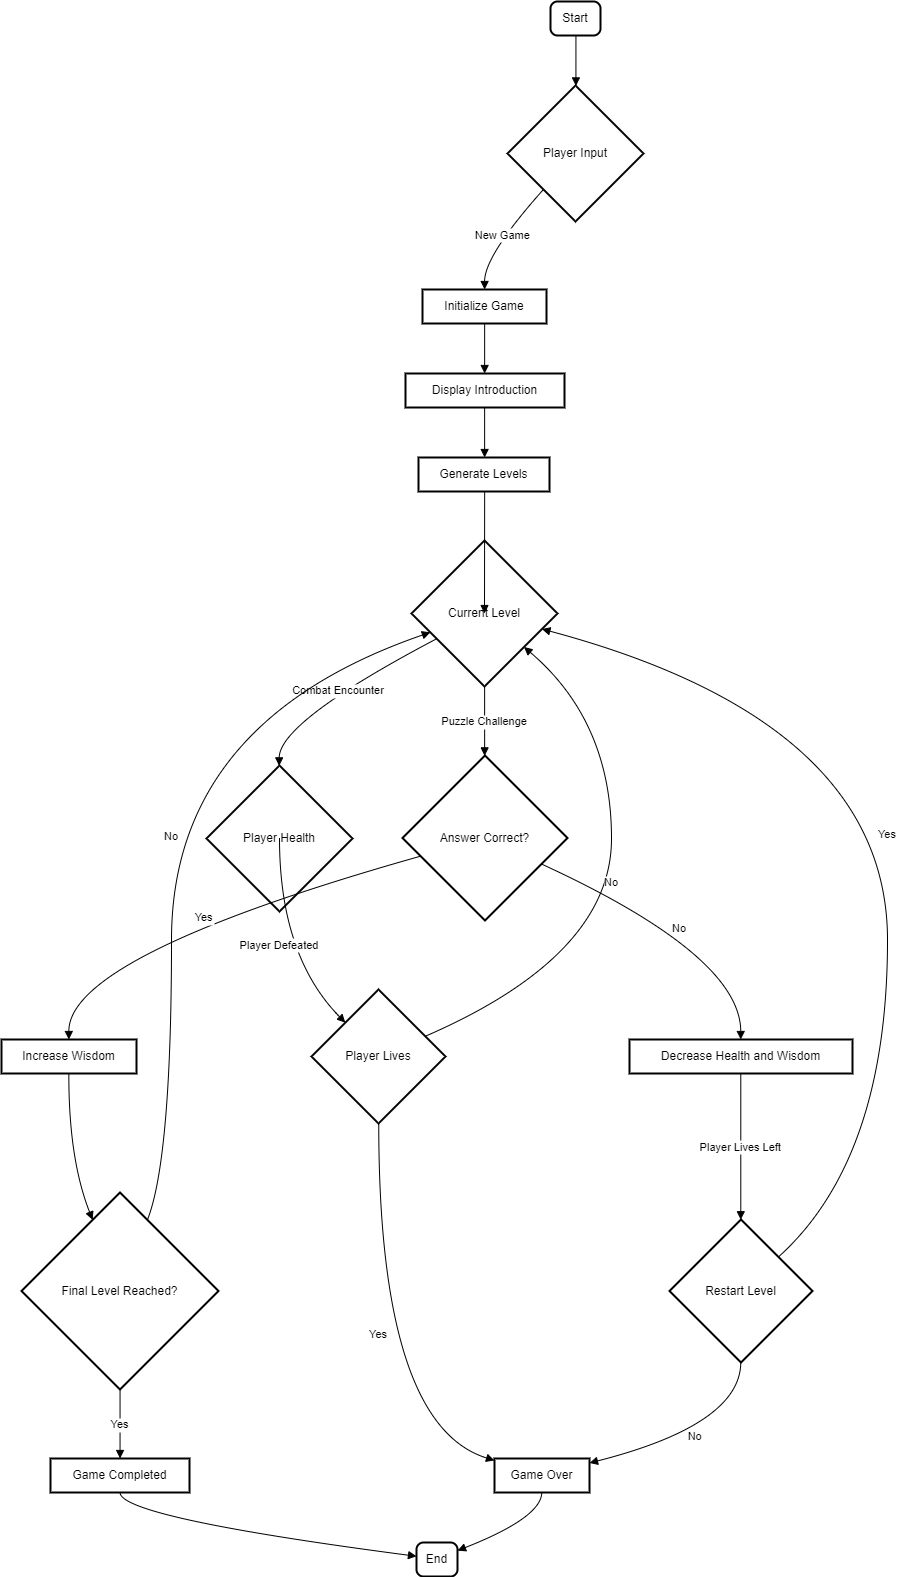

The diagram above was exported from draw.io. Its source (the exported page's mxGraphModel, read from the mxfile embedded in the PNG):
<mxGraphModel dx="794" dy="446" grid="1" gridSize="10" guides="1" tooltips="1" connect="1" arrows="1" fold="1" page="1" pageScale="1" pageWidth="850" pageHeight="1100" math="0" shadow="0">
  <root>
    <mxCell id="0" />
    <mxCell id="1" parent="0" />
    <mxCell id="DJuAj_HCY47xNTqAtpFr-1" value="Start" style="rounded=1;absoluteArcSize=1;arcSize=14;whiteSpace=wrap;strokeWidth=2;" vertex="1" parent="1">
      <mxGeometry x="569" y="20" width="50" height="34" as="geometry" />
    </mxCell>
    <mxCell id="DJuAj_HCY47xNTqAtpFr-2" value="Player Input" style="rhombus;strokeWidth=2;whiteSpace=wrap;" vertex="1" parent="1">
      <mxGeometry x="526" y="104" width="136" height="136" as="geometry" />
    </mxCell>
    <mxCell id="DJuAj_HCY47xNTqAtpFr-3" value="Initialize Game" style="whiteSpace=wrap;strokeWidth=2;" vertex="1" parent="1">
      <mxGeometry x="441" y="308" width="124" height="34" as="geometry" />
    </mxCell>
    <mxCell id="DJuAj_HCY47xNTqAtpFr-5" value="Display Introduction" style="whiteSpace=wrap;strokeWidth=2;" vertex="1" parent="1">
      <mxGeometry x="424" y="392" width="159" height="34" as="geometry" />
    </mxCell>
    <mxCell id="DJuAj_HCY47xNTqAtpFr-6" value="Generate Levels" style="whiteSpace=wrap;strokeWidth=2;" vertex="1" parent="1">
      <mxGeometry x="437" y="476" width="131" height="34" as="geometry" />
    </mxCell>
    <mxCell id="DJuAj_HCY47xNTqAtpFr-7" value="Current Level" style="rhombus;strokeWidth=2;whiteSpace=wrap;" vertex="1" parent="1">
      <mxGeometry x="430" y="559" width="146" height="146" as="geometry" />
    </mxCell>
    <mxCell id="DJuAj_HCY47xNTqAtpFr-8" value="Player Health" style="rhombus;strokeWidth=2;whiteSpace=wrap;" vertex="1" parent="1">
      <mxGeometry x="225" y="784" width="146" height="146" as="geometry" />
    </mxCell>
    <mxCell id="DJuAj_HCY47xNTqAtpFr-9" value="Player Lives" style="rhombus;strokeWidth=2;whiteSpace=wrap;" vertex="1" parent="1">
      <mxGeometry x="330" y="1008" width="134" height="134" as="geometry" />
    </mxCell>
    <mxCell id="DJuAj_HCY47xNTqAtpFr-10" value="Game Over" style="whiteSpace=wrap;strokeWidth=2;" vertex="1" parent="1">
      <mxGeometry x="513" y="1477" width="95" height="34" as="geometry" />
    </mxCell>
    <mxCell id="DJuAj_HCY47xNTqAtpFr-11" value="Answer Correct?" style="rhombus;strokeWidth=2;whiteSpace=wrap;" vertex="1" parent="1">
      <mxGeometry x="421" y="774" width="165" height="165" as="geometry" />
    </mxCell>
    <mxCell id="DJuAj_HCY47xNTqAtpFr-12" value="Increase Wisdom" style="whiteSpace=wrap;strokeWidth=2;" vertex="1" parent="1">
      <mxGeometry x="20" y="1058" width="135" height="34" as="geometry" />
    </mxCell>
    <mxCell id="DJuAj_HCY47xNTqAtpFr-13" value="Decrease Health and Wisdom" style="whiteSpace=wrap;strokeWidth=2;" vertex="1" parent="1">
      <mxGeometry x="648" y="1058" width="223" height="34" as="geometry" />
    </mxCell>
    <mxCell id="DJuAj_HCY47xNTqAtpFr-14" value="Restart Level" style="rhombus;strokeWidth=2;whiteSpace=wrap;" vertex="1" parent="1">
      <mxGeometry x="688" y="1238" width="143" height="143" as="geometry" />
    </mxCell>
    <mxCell id="DJuAj_HCY47xNTqAtpFr-15" value="Final Level Reached?" style="rhombus;strokeWidth=2;whiteSpace=wrap;" vertex="1" parent="1">
      <mxGeometry x="40" y="1211" width="197" height="197" as="geometry" />
    </mxCell>
    <mxCell id="DJuAj_HCY47xNTqAtpFr-16" value="Game Completed" style="whiteSpace=wrap;strokeWidth=2;" vertex="1" parent="1">
      <mxGeometry x="69" y="1477" width="139" height="34" as="geometry" />
    </mxCell>
    <mxCell id="DJuAj_HCY47xNTqAtpFr-17" value="End" style="rounded=1;absoluteArcSize=1;arcSize=14;whiteSpace=wrap;strokeWidth=2;" vertex="1" parent="1">
      <mxGeometry x="435" y="1561" width="41" height="34" as="geometry" />
    </mxCell>
    <mxCell id="DJuAj_HCY47xNTqAtpFr-18" value="" style="curved=1;startArrow=none;endArrow=block;exitX=0.5086720657348632;exitY=0.9901961158303654;entryX=0.5031882594613468;entryY=-0.0024509710424086627;rounded=0;" edge="1" parent="1" source="DJuAj_HCY47xNTqAtpFr-1" target="DJuAj_HCY47xNTqAtpFr-2">
      <mxGeometry relative="1" as="geometry">
        <Array as="points" />
      </mxGeometry>
    </mxCell>
    <mxCell id="DJuAj_HCY47xNTqAtpFr-19" value="New Game" style="curved=1;startArrow=none;endArrow=block;exitX=0.05722289170994673;exitY=0.9967257275300867;entryX=0.5010816512569305;entryY=0.006510790656594669;rounded=0;" edge="1" parent="1" source="DJuAj_HCY47xNTqAtpFr-2" target="DJuAj_HCY47xNTqAtpFr-3">
      <mxGeometry relative="1" as="geometry">
        <Array as="points">
          <mxPoint x="503" y="274" />
        </Array>
      </mxGeometry>
    </mxCell>
    <mxCell id="DJuAj_HCY47xNTqAtpFr-21" value="" style="curved=1;startArrow=none;endArrow=block;exitX=0.5010816512569305;exitY=0.99670690648696;entryX=0.49769889783559357;entryY=-0.0032930935130399816;rounded=0;" edge="1" parent="1" source="DJuAj_HCY47xNTqAtpFr-3" target="DJuAj_HCY47xNTqAtpFr-5">
      <mxGeometry relative="1" as="geometry">
        <Array as="points" />
      </mxGeometry>
    </mxCell>
    <mxCell id="DJuAj_HCY47xNTqAtpFr-22" value="" style="curved=1;startArrow=none;endArrow=block;exitX=0.49769889783559357;exitY=0.9869030223173254;entryX=0.5048406469912929;entryY=-0.013096977682674633;rounded=0;" edge="1" parent="1" source="DJuAj_HCY47xNTqAtpFr-5" target="DJuAj_HCY47xNTqAtpFr-6">
      <mxGeometry relative="1" as="geometry">
        <Array as="points" />
      </mxGeometry>
    </mxCell>
    <mxCell id="DJuAj_HCY47xNTqAtpFr-23" value="" style="curved=1;startArrow=none;endArrow=block;exitX=0.5048406469912929;exitY=0.9770991381476907;entryX=0.5009186627113655;entryY=0.0015162376508320848;rounded=0;" edge="1" parent="1" source="DJuAj_HCY47xNTqAtpFr-6" target="DJuAj_HCY47xNTqAtpFr-7">
      <mxGeometry relative="1" as="geometry">
        <Array as="points" />
      </mxGeometry>
    </mxCell>
    <mxCell id="DJuAj_HCY47xNTqAtpFr-24" value="Combat Encounter" style="curved=1;startArrow=none;endArrow=block;exitX=0.00034786903694884416;exitY=0.7637215762300638;entryX=0.49739586817075127;entryY=-0.0014535041704569777;rounded=0;" edge="1" parent="1" source="DJuAj_HCY47xNTqAtpFr-7" target="DJuAj_HCY47xNTqAtpFr-8">
      <mxGeometry relative="1" as="geometry">
        <Array as="points">
          <mxPoint x="298" y="740" />
        </Array>
      </mxGeometry>
    </mxCell>
    <mxCell id="DJuAj_HCY47xNTqAtpFr-25" value="Player Defeated" style="curved=1;startArrow=none;endArrow=block;exitX=0.49739586817075127;exitY=0.9970482081583102;entryX=0.00997565471943583;entryY=-0.0002329527442135028;rounded=0;" edge="1" parent="1" source="DJuAj_HCY47xNTqAtpFr-8" target="DJuAj_HCY47xNTqAtpFr-9">
      <mxGeometry relative="1" as="geometry">
        <Array as="points">
          <mxPoint x="298" y="974" />
        </Array>
      </mxGeometry>
    </mxCell>
    <mxCell id="DJuAj_HCY47xNTqAtpFr-26" value="Yes" style="curved=1;startArrow=none;endArrow=block;exitX=0.5019628966032569;exitY=1.001729965209961;entryX=-0.002782189218621505;entryY=0.05366387660486747;rounded=0;" edge="1" parent="1" source="DJuAj_HCY47xNTqAtpFr-9" target="DJuAj_HCY47xNTqAtpFr-10">
      <mxGeometry relative="1" as="geometry">
        <Array as="points">
          <mxPoint x="397" y="1443" />
        </Array>
      </mxGeometry>
    </mxCell>
    <mxCell id="DJuAj_HCY47xNTqAtpFr-27" value="No" style="curved=1;startArrow=none;endArrow=block;exitX=1.0029443555803441;exitY=0.28252319303520046;entryX=1.0014894563857824;entryY=0.9252618095410069;rounded=0;" edge="1" parent="1" source="DJuAj_HCY47xNTqAtpFr-9" target="DJuAj_HCY47xNTqAtpFr-7">
      <mxGeometry relative="1" as="geometry">
        <Array as="points">
          <mxPoint x="630" y="974" />
          <mxPoint x="630" y="740" />
        </Array>
      </mxGeometry>
    </mxCell>
    <mxCell id="DJuAj_HCY47xNTqAtpFr-28" value="Puzzle Challenge" style="curved=1;startArrow=none;endArrow=block;exitX=0.5009186627113655;exitY=1.0026578249996656;entryX=0.4977825742779356;entryY=0.0003315781102035985;rounded=0;" edge="1" parent="1" source="DJuAj_HCY47xNTqAtpFr-7" target="DJuAj_HCY47xNTqAtpFr-11">
      <mxGeometry relative="1" as="geometry">
        <Array as="points" />
      </mxGeometry>
    </mxCell>
    <mxCell id="DJuAj_HCY47xNTqAtpFr-29" value="Yes" style="curved=1;startArrow=none;endArrow=block;exitX=-0.0029671408913352275;exitY=0.6419434716599419;entryX=0.4989969324182581;entryY=0.007851937237907858;rounded=0;" edge="1" parent="1" source="DJuAj_HCY47xNTqAtpFr-11" target="DJuAj_HCY47xNTqAtpFr-12">
      <mxGeometry relative="1" as="geometry">
        <Array as="points">
          <mxPoint x="87" y="974" />
        </Array>
      </mxGeometry>
    </mxCell>
    <mxCell id="DJuAj_HCY47xNTqAtpFr-30" value="No" style="curved=1;startArrow=none;endArrow=block;exitX=0.9985322894472064;exitY=0.7297264285182027;entryX=0.4990074645243418;entryY=0.007851937237907858;rounded=0;" edge="1" parent="1" source="DJuAj_HCY47xNTqAtpFr-11" target="DJuAj_HCY47xNTqAtpFr-13">
      <mxGeometry relative="1" as="geometry">
        <Array as="points">
          <mxPoint x="759" y="974" />
        </Array>
      </mxGeometry>
    </mxCell>
    <mxCell id="DJuAj_HCY47xNTqAtpFr-31" value="Player Lives Left" style="curved=1;startArrow=none;endArrow=block;exitX=0.4990074645243418;exitY=0.9980480530682732;entryX=0.498452199922575;entryY=0.001265999320503715;rounded=0;" edge="1" parent="1" source="DJuAj_HCY47xNTqAtpFr-13" target="DJuAj_HCY47xNTqAtpFr-14">
      <mxGeometry relative="1" as="geometry">
        <Array as="points" />
      </mxGeometry>
    </mxCell>
    <mxCell id="DJuAj_HCY47xNTqAtpFr-32" value="Yes" style="curved=1;startArrow=none;endArrow=block;exitX=0.9976873397827148;exitY=0.04753827127393169;entryX=1.0014894563857824;entryY=0.635597176836251;rounded=0;" edge="1" parent="1" source="DJuAj_HCY47xNTqAtpFr-14" target="DJuAj_HCY47xNTqAtpFr-7">
      <mxGeometry relative="1" as="geometry">
        <Array as="points">
          <mxPoint x="906" y="1177" />
          <mxPoint x="906" y="740" />
        </Array>
      </mxGeometry>
    </mxCell>
    <mxCell id="DJuAj_HCY47xNTqAtpFr-33" value="No" style="curved=1;startArrow=none;endArrow=block;exitX=0.498452199922575;exitY=0.9997362790407834;entryX=0.997903091029117;entryY=0.13305781292181376;rounded=0;" edge="1" parent="1" source="DJuAj_HCY47xNTqAtpFr-14" target="DJuAj_HCY47xNTqAtpFr-10">
      <mxGeometry relative="1" as="geometry">
        <Array as="points">
          <mxPoint x="759" y="1443" />
        </Array>
      </mxGeometry>
    </mxCell>
    <mxCell id="DJuAj_HCY47xNTqAtpFr-34" value="" style="curved=1;startArrow=none;endArrow=block;exitX=0.4989969324182581;exitY=0.9980480530682732;entryX=0.3074944705102695;entryY=-0.0005153133179330583;rounded=0;" edge="1" parent="1" source="DJuAj_HCY47xNTqAtpFr-12" target="DJuAj_HCY47xNTqAtpFr-15">
      <mxGeometry relative="1" as="geometry">
        <Array as="points">
          <mxPoint x="87" y="1177" />
        </Array>
      </mxGeometry>
    </mxCell>
    <mxCell id="DJuAj_HCY47xNTqAtpFr-35" value="Yes" style="curved=1;startArrow=none;endArrow=block;exitX=0.5002379635263821;exitY=1.0012428554786643;entryX=0.5003372576596926;entryY=-0.0026026333079618566;rounded=0;" edge="1" parent="1" source="DJuAj_HCY47xNTqAtpFr-15" target="DJuAj_HCY47xNTqAtpFr-16">
      <mxGeometry relative="1" as="geometry">
        <Array as="points" />
      </mxGeometry>
    </mxCell>
    <mxCell id="DJuAj_HCY47xNTqAtpFr-36" value="No" style="curved=1;startArrow=none;endArrow=block;exitX=0.6929814565424947;exitY=-0.0005153133179330583;entryX=0.00034786903694884416;entryY=0.6736530744374094;rounded=0;" edge="1" parent="1" source="DJuAj_HCY47xNTqAtpFr-15" target="DJuAj_HCY47xNTqAtpFr-7">
      <mxGeometry relative="1" as="geometry">
        <Array as="points">
          <mxPoint x="190" y="1177" />
          <mxPoint x="190" y="740" />
        </Array>
      </mxGeometry>
    </mxCell>
    <mxCell id="DJuAj_HCY47xNTqAtpFr-37" value="" style="curved=1;startArrow=none;endArrow=block;exitX=0.5003372576596926;exitY=0.9875934825224035;entryX=-0.011559672471953601;entryY=0.4025761808310402;rounded=0;" edge="1" parent="1" source="DJuAj_HCY47xNTqAtpFr-16" target="DJuAj_HCY47xNTqAtpFr-17">
      <mxGeometry relative="1" as="geometry">
        <Array as="points">
          <mxPoint x="139" y="1536" />
        </Array>
      </mxGeometry>
    </mxCell>
    <mxCell id="DJuAj_HCY47xNTqAtpFr-38" value="" style="curved=1;startArrow=none;endArrow=block;exitX=0.49756045090524775;exitY=0.9875934825224035;entryX=0.9940297894361543;entryY=0.24142263002780803;rounded=0;" edge="1" parent="1" source="DJuAj_HCY47xNTqAtpFr-10" target="DJuAj_HCY47xNTqAtpFr-17">
      <mxGeometry relative="1" as="geometry">
        <Array as="points">
          <mxPoint x="560" y="1536" />
        </Array>
      </mxGeometry>
    </mxCell>
  </root>
</mxGraphModel>